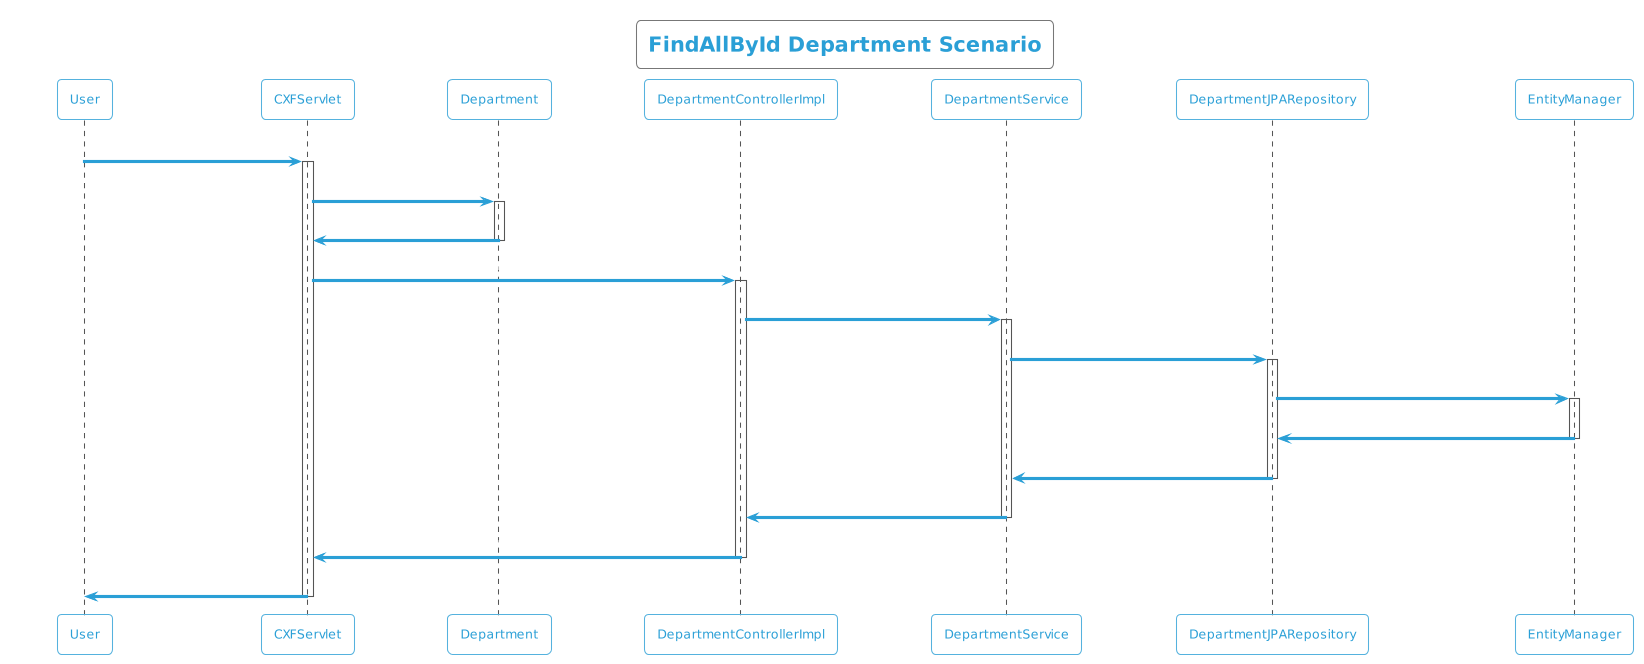

The diagram above was rendered by PlantUML. Its source (embedded in the PNG):
@startuml
!theme cyborg-outline
title FindAllById Department Scenario
participant User
User -> CXFServlet: GET, Department
activate CXFServlet
CXFServlet -> Department: << findAllById >>
activate Department
Department -> CXFServlet: << instance >>
deactivate Department
CXFServlet -> DepartmentControllerImpl: findAllById(:List<Department> id)
activate DepartmentControllerImpl
DepartmentControllerImpl -> DepartmentService: findAllById(:List<Department> id)
activate DepartmentService
DepartmentService -> DepartmentJPARepository: findAllById(:List<Department> id)
activate DepartmentJPARepository
DepartmentJPARepository -> EntityManager: response(:List<Department>findAllById)
activate EntityManager
EntityManager -> DepartmentJPARepository: << persisted List Department >>
deactivate EntityManager
DepartmentJPARepository -> DepartmentService: << persisted List Department >>
deactivate DepartmentJPARepository
DepartmentService -> DepartmentControllerImpl: << persisted List Department >>
deactivate DepartmentService
DepartmentControllerImpl -> CXFServlet: << persisted List Department >>
deactivate DepartmentControllerImpl
CXFServlet -> User: marshalled Department XML
deactivate CXFServlet
@enduml